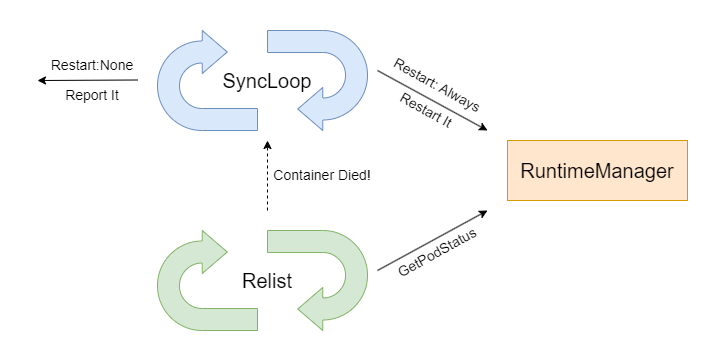

The diagram above was exported from draw.io. Its source (the exported page's mxGraphModel, read from the mxfile embedded in the PNG):
<mxGraphModel dx="1221" dy="823" grid="1" gridSize="10" guides="1" tooltips="1" connect="1" arrows="1" fold="1" page="1" pageScale="1" pageWidth="827" pageHeight="1169" math="0" shadow="0">
  <root>
    <mxCell id="0" />
    <mxCell id="1" parent="0" />
    <mxCell id="hSORhXzLQdVvx_y1FLp1-3" value="&lt;font style=&quot;font-size: 20px;&quot;&gt;RuntimeManager&lt;/font&gt;" style="rounded=0;whiteSpace=wrap;html=1;fillColor=#ffe6cc;strokeColor=#d79b00;" vertex="1" parent="1">
      <mxGeometry x="570" y="410" width="180" height="60" as="geometry" />
    </mxCell>
    <mxCell id="hSORhXzLQdVvx_y1FLp1-6" value="" style="html=1;shadow=0;dashed=0;align=center;verticalAlign=middle;shape=mxgraph.arrows2.uTurnArrow;dy=11;arrowHead=43;dx2=25;fillColor=#dae8fc;strokeColor=#6c8ebf;" vertex="1" parent="1">
      <mxGeometry x="220" y="300" width="100" height="100" as="geometry" />
    </mxCell>
    <mxCell id="hSORhXzLQdVvx_y1FLp1-7" value="" style="html=1;shadow=0;dashed=0;align=center;verticalAlign=middle;shape=mxgraph.arrows2.uTurnArrow;dy=11;arrowHead=43;dx2=25;rotation=-180;fillColor=#dae8fc;strokeColor=#6c8ebf;" vertex="1" parent="1">
      <mxGeometry x="330" y="300" width="100" height="100" as="geometry" />
    </mxCell>
    <mxCell id="hSORhXzLQdVvx_y1FLp1-8" value="&lt;font style=&quot;font-size: 20px;&quot;&gt;SyncLoop&lt;/font&gt;" style="text;html=1;align=center;verticalAlign=middle;whiteSpace=wrap;rounded=0;" vertex="1" parent="1">
      <mxGeometry x="300" y="335" width="60" height="30" as="geometry" />
    </mxCell>
    <mxCell id="hSORhXzLQdVvx_y1FLp1-9" value="" style="html=1;shadow=0;dashed=0;align=center;verticalAlign=middle;shape=mxgraph.arrows2.uTurnArrow;dy=11;arrowHead=43;dx2=25;fillColor=#d5e8d4;strokeColor=#82b366;" vertex="1" parent="1">
      <mxGeometry x="220" y="500" width="100" height="100" as="geometry" />
    </mxCell>
    <mxCell id="hSORhXzLQdVvx_y1FLp1-10" value="" style="html=1;shadow=0;dashed=0;align=center;verticalAlign=middle;shape=mxgraph.arrows2.uTurnArrow;dy=11;arrowHead=43;dx2=25;rotation=-180;fillColor=#d5e8d4;strokeColor=#82b366;" vertex="1" parent="1">
      <mxGeometry x="330" y="500" width="100" height="100" as="geometry" />
    </mxCell>
    <mxCell id="hSORhXzLQdVvx_y1FLp1-11" value="&lt;font style=&quot;font-size: 20px;&quot;&gt;Relist&lt;/font&gt;" style="text;html=1;align=center;verticalAlign=middle;whiteSpace=wrap;rounded=0;" vertex="1" parent="1">
      <mxGeometry x="300" y="535" width="60" height="30" as="geometry" />
    </mxCell>
    <mxCell id="hSORhXzLQdVvx_y1FLp1-12" value="" style="endArrow=classic;html=1;rounded=0;" edge="1" parent="1">
      <mxGeometry width="50" height="50" relative="1" as="geometry">
        <mxPoint x="440" y="340" as="sourcePoint" />
        <mxPoint x="550" y="400" as="targetPoint" />
      </mxGeometry>
    </mxCell>
    <mxCell id="hSORhXzLQdVvx_y1FLp1-13" value="" style="endArrow=classic;html=1;rounded=0;" edge="1" parent="1">
      <mxGeometry width="50" height="50" relative="1" as="geometry">
        <mxPoint x="440" y="540" as="sourcePoint" />
        <mxPoint x="550" y="480" as="targetPoint" />
      </mxGeometry>
    </mxCell>
    <mxCell id="hSORhXzLQdVvx_y1FLp1-15" value="&lt;font style=&quot;font-size: 14px;&quot;&gt;Restart It&lt;/font&gt;" style="text;html=1;align=center;verticalAlign=middle;whiteSpace=wrap;rounded=0;rotation=29;" vertex="1" parent="1">
      <mxGeometry x="434" y="365" width="110" height="30" as="geometry" />
    </mxCell>
    <mxCell id="hSORhXzLQdVvx_y1FLp1-16" value="&lt;font style=&quot;font-size: 14px;&quot;&gt;GetPodStatus&lt;/font&gt;" style="text;html=1;align=center;verticalAlign=middle;whiteSpace=wrap;rounded=0;rotation=-29;" vertex="1" parent="1">
      <mxGeometry x="445" y="507" width="110" height="30" as="geometry" />
    </mxCell>
    <mxCell id="hSORhXzLQdVvx_y1FLp1-17" value="" style="endArrow=classic;html=1;rounded=0;dashed=1;" edge="1" parent="1">
      <mxGeometry width="50" height="50" relative="1" as="geometry">
        <mxPoint x="330" y="480" as="sourcePoint" />
        <mxPoint x="330" y="410" as="targetPoint" />
      </mxGeometry>
    </mxCell>
    <mxCell id="hSORhXzLQdVvx_y1FLp1-18" value="&lt;font style=&quot;font-size: 14px;&quot;&gt;Container Died!&lt;/font&gt;" style="text;html=1;align=center;verticalAlign=middle;whiteSpace=wrap;rounded=0;rotation=0;" vertex="1" parent="1">
      <mxGeometry x="330" y="430" width="110" height="30" as="geometry" />
    </mxCell>
    <mxCell id="hSORhXzLQdVvx_y1FLp1-23" value="&lt;font style=&quot;font-size: 14px;&quot;&gt;Restart: Always&lt;/font&gt;" style="text;html=1;align=center;verticalAlign=middle;whiteSpace=wrap;rounded=0;rotation=29;" vertex="1" parent="1">
      <mxGeometry x="445" y="340" width="110" height="30" as="geometry" />
    </mxCell>
    <mxCell id="hSORhXzLQdVvx_y1FLp1-24" value="" style="endArrow=classic;html=1;rounded=0;" edge="1" parent="1">
      <mxGeometry width="50" height="50" relative="1" as="geometry">
        <mxPoint x="200" y="349.5" as="sourcePoint" />
        <mxPoint x="100" y="350" as="targetPoint" />
      </mxGeometry>
    </mxCell>
    <mxCell id="hSORhXzLQdVvx_y1FLp1-25" value="&lt;font style=&quot;font-size: 14px;&quot;&gt;Restart:None&lt;/font&gt;" style="text;html=1;align=center;verticalAlign=middle;whiteSpace=wrap;rounded=0;rotation=0;" vertex="1" parent="1">
      <mxGeometry x="100" y="320" width="110" height="30" as="geometry" />
    </mxCell>
    <mxCell id="hSORhXzLQdVvx_y1FLp1-26" value="&lt;font style=&quot;font-size: 14px;&quot;&gt;Report It&lt;/font&gt;" style="text;html=1;align=center;verticalAlign=middle;whiteSpace=wrap;rounded=0;rotation=0;" vertex="1" parent="1">
      <mxGeometry x="100" y="350" width="110" height="30" as="geometry" />
    </mxCell>
  </root>
</mxGraphModel>